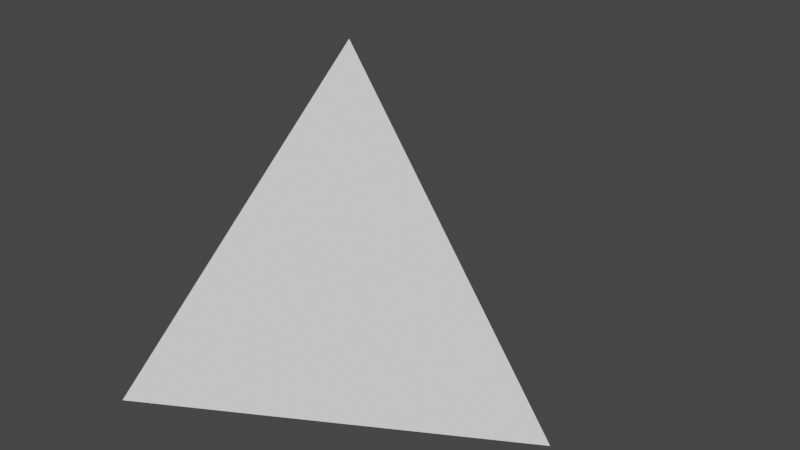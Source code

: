 # Source: RubikTetrahedronShell.blend  (saved by Blender 3.6.11; exported with 4.5.12 LTS)
import bpy
from mathutils import Matrix  # noqa: F401  (used for matrix-valued properties, if any)

bpy.ops.wm.read_factory_settings(use_empty=True)
scene = bpy.context.scene
scene.name = 'Scene'

# ---- collections
col_tetrahedronshell = bpy.data.collections.new('TetrahedronShell'); scene.collection.children.link(col_tetrahedronshell)

# ---- world
world_world = bpy.data.worlds.new('World'); scene.world = world_world
world_world.use_nodes = True; world_world.node_tree.nodes.clear()
_N = world_world.node_tree.nodes; _L = world_world.node_tree.links
n0 = _N.new('ShaderNodeOutputWorld'); n0.name = 'World Output'; n0.location = (300, 300)
n1 = _N.new('ShaderNodeBackground'); n1.name = 'Background'; n1.location = (10, 300)
n1.inputs[0].default_value = (0.05088, 0.05088, 0.05088, 1.0)
_L.new(n1.outputs[0], n0.inputs[0])
n0.is_active_output = True
world_world.color = (0.05088, 0.05088, 0.05088)
world_world.use_sun_shadow = False
world_world.sun_shadow_jitter_overblur = 0.0

# ---- meshes
me_solid_034 = bpy.data.meshes.new('Solid.034')
me_solid_034.from_pydata([(2.828, 0.0, -1.0), (1.417, 0.8147, -1.0), (1.412, -0.8178, -1.0)], [], [(0, 2, 1)])
me_solid_034.update()
me_solid_033 = bpy.data.meshes.new('Solid.033')
me_solid_033.from_pydata([(1.417, 0.8147, -1.0), (1.412, -0.8178, -1.0), (-0.001467, -0.001748, -1.0)], [], [(1, 2, 0)])
me_solid_033.update()
me_solid_017 = bpy.data.meshes.new('Solid.017')
me_solid_017.from_pydata([(-0.9425, 1.632, 0.3343), (-0.4712, 0.8162, 1.667), (0.4717, 0.8162, 0.3336)], [], [(1, 2, 0)])
me_solid_017.update()
me_solid_010 = bpy.data.meshes.new('Solid.010')
me_solid_010.from_pydata([(0.0, 0.0, 3.0), (-0.4712, 0.8162, 1.667), (0.943, 0.0, 1.666)], [], [(0, 2, 1)])
me_solid_010.update()
me_solid_012 = bpy.data.meshes.new('Solid.012')
me_solid_012.from_pydata([(1.886, 0.0, 0.3329), (0.943, 0.0, 1.666), (0.4717, 0.8162, 0.3336)], [], [(2, 1, 0)])
me_solid_012.update()
me_solid_011 = bpy.data.meshes.new('Solid.011')
me_solid_011.from_pydata([(-0.4712, 0.8162, 1.667), (0.943, 0.0, 1.666), (0.4717, 0.8162, 0.3336)], [], [(0, 1, 2)])
me_solid_011.update()
me_solid_019 = bpy.data.meshes.new('Solid.019')
me_solid_019.from_pydata([(-1.414, 2.449, -1.0), (-0.9425, 1.632, 0.3343), (0.001561, 1.632, -1.0)], [], [(1, 2, 0)])
me_solid_019.update()
me_solid_016 = bpy.data.meshes.new('Solid.016')
me_solid_016.from_pydata([(-0.9425, 1.632, 0.3343), (0.4717, 0.8162, 0.3336), (0.001561, 1.632, -1.0)], [], [(0, 1, 2)])
me_solid_016.update()
me_solid_014 = bpy.data.meshes.new('Solid.014')
me_solid_014.from_pydata([(2.828, 0.0, -1.0), (1.417, 0.8147, -1.0), (1.886, 0.0, 0.3329)], [], [(1, 2, 0)])
me_solid_014.update()
me_solid_013 = bpy.data.meshes.new('Solid.013')
me_solid_013.from_pydata([(1.417, 0.8147, -1.0), (1.886, 0.0, 0.3329), (0.4717, 0.8162, 0.3336)], [], [(2, 1, 0)])
me_solid_013.update()
me_solid_015 = bpy.data.meshes.new('Solid.015')
me_solid_015.from_pydata([(1.417, 0.8147, -1.0), (0.4717, 0.8162, 0.3336), (0.001561, 1.632, -1.0)], [], [(1, 0, 2)])
me_solid_015.update()
me_solid_020 = bpy.data.meshes.new('Solid.020')
me_solid_020.from_pydata([(0.0, 0.0, 3.0), (-0.4717, -0.817, 1.666), (-0.4712, 0.8162, 1.667)], [], [(0, 2, 1)])
me_solid_020.update()
me_solid_023 = bpy.data.meshes.new('Solid.023')
me_solid_023.from_pydata([(-0.9434, -1.634, 0.3317), (-0.4717, -0.817, 1.666), (-0.9429, -0.0007882, 0.333)], [], [(1, 2, 0)])
me_solid_023.update()
me_solid_022 = bpy.data.meshes.new('Solid.022')
me_solid_022.from_pydata([(-0.9425, 1.632, 0.3343), (-0.9429, -0.0007882, 0.333), (-0.4712, 0.8162, 1.667)], [], [(2, 0, 1)])
me_solid_022.update()
me_solid_021 = bpy.data.meshes.new('Solid.021')
me_solid_021.from_pydata([(-0.4717, -0.817, 1.666), (-0.9429, -0.0007882, 0.333), (-0.4712, 0.8162, 1.667)], [], [(2, 1, 0)])
me_solid_021.update()
me_solid_028 = bpy.data.meshes.new('Solid.028')
me_solid_028.from_pydata([(-1.414, -2.449, -1.0), (-0.9434, -1.634, 0.3317), (-1.414, -0.8146, -1.0)], [], [(1, 2, 0)])
me_solid_028.update()
me_solid_024 = bpy.data.meshes.new('Solid.024')
me_solid_024.from_pydata([(-0.9434, -1.634, 0.3317), (-0.9429, -0.0007882, 0.333), (-1.414, -0.8146, -1.0)], [], [(1, 2, 0)])
me_solid_024.update()
me_solid_027 = bpy.data.meshes.new('Solid.027')
me_solid_027.from_pydata([(-1.414, 2.449, -1.0), (-0.9425, 1.632, 0.3343), (-1.414, 0.8202, -1.0)], [], [(1, 0, 2)])
me_solid_027.update()
me_solid_026 = bpy.data.meshes.new('Solid.026')
me_solid_026.from_pydata([(-0.9425, 1.632, 0.3343), (-0.9429, -0.0007882, 0.333), (-1.414, 0.8202, -1.0)], [], [(0, 2, 1)])
me_solid_026.update()
me_solid_025 = bpy.data.meshes.new('Solid.025')
me_solid_025.from_pydata([(-0.9429, -0.0007882, 0.333), (-1.414, 0.8202, -1.0), (-1.414, -0.8146, -1.0)], [], [(0, 1, 2)])
me_solid_025.update()
me_solid_001 = bpy.data.meshes.new('Solid.001')
me_solid_001.from_pydata([(0.0, 0.0, 3.0), (-0.4717, -0.817, 1.666), (0.943, 0.0, 1.666)], [], [(0, 1, 2)])
me_solid_001.update()
me_solid_003 = bpy.data.meshes.new('Solid.003')
me_solid_003.from_pydata([(0.4713, -0.817, 0.3323), (1.886, 0.0, 0.3329), (0.943, 0.0, 1.666)], [], [(2, 0, 1)])
me_solid_003.update()
me_solid_004 = bpy.data.meshes.new('Solid.004')
me_solid_004.from_pydata([(-0.9434, -1.634, 0.3317), (-0.4717, -0.817, 1.666), (0.4713, -0.817, 0.3323)], [], [(1, 0, 2)])
me_solid_004.update()
me_solid_002 = bpy.data.meshes.new('Solid.002')
me_solid_002.from_pydata([(-0.4717, -0.817, 1.666), (0.4713, -0.817, 0.3323), (0.943, 0.0, 1.666)], [], [(0, 1, 2)])
me_solid_002.update()
me_solid_009 = bpy.data.meshes.new('Solid.009')
me_solid_009.from_pydata([(2.828, 0.0, -1.0), (1.412, -0.8178, -1.0), (1.886, 0.0, 0.3329)], [], [(2, 1, 0)])
me_solid_009.update()
me_solid_008 = bpy.data.meshes.new('Solid.008')
me_solid_008.from_pydata([(0.4713, -0.817, 0.3323), (1.412, -0.8178, -1.0), (1.886, 0.0, 0.3329)], [], [(0, 1, 2)])
me_solid_008.update()
me_solid_006 = bpy.data.meshes.new('Solid.006')
me_solid_006.from_pydata([(-1.414, -2.449, -1.0), (-0.9434, -1.634, 0.3317), (-0.004495, -1.636, -1.0)], [], [(1, 0, 2)])
me_solid_006.update()
me_solid_005 = bpy.data.meshes.new('Solid.005')
me_solid_005.from_pydata([(-0.9434, -1.634, 0.3317), (-0.004495, -1.636, -1.0), (0.4713, -0.817, 0.3323)], [], [(0, 1, 2)])
me_solid_005.update()
me_solid_007 = bpy.data.meshes.new('Solid.007')
me_solid_007.from_pydata([(-0.004495, -1.636, -1.0), (0.4713, -0.817, 0.3323), (1.412, -0.8178, -1.0)], [], [(1, 0, 2)])
me_solid_007.update()
me_solid_037 = bpy.data.meshes.new('Solid.037')
me_solid_037.from_pydata([(-1.414, 2.449, -1.0), (0.001561, 1.632, -1.0), (-1.414, 0.8202, -1.0)], [], [(1, 2, 0)])
me_solid_037.update()
me_solid_031 = bpy.data.meshes.new('Solid.031')
me_solid_031.from_pydata([(-1.414, 0.8202, -1.0), (-0.001467, -0.001748, -1.0), (-1.414, -0.8146, -1.0)], [], [(1, 2, 0)])
me_solid_031.update()
me_solid_035 = bpy.data.meshes.new('Solid.035')
me_solid_035.from_pydata([(1.417, 0.8147, -1.0), (0.001561, 1.632, -1.0), (-0.001467, -0.001748, -1.0)], [], [(0, 2, 1)])
me_solid_035.update()
me_solid_036 = bpy.data.meshes.new('Solid.036')
me_solid_036.from_pydata([(0.001561, 1.632, -1.0), (-1.414, 0.8202, -1.0), (-0.001467, -0.001748, -1.0)], [], [(2, 1, 0)])
me_solid_036.update()
me_solid_029 = bpy.data.meshes.new('Solid.029')
me_solid_029.from_pydata([(-1.414, -2.449, -1.0), (-0.004495, -1.636, -1.0), (-1.414, -0.8146, -1.0)], [], [(1, 0, 2)])
me_solid_029.update()
me_solid_030 = bpy.data.meshes.new('Solid.030')
me_solid_030.from_pydata([(-0.004495, -1.636, -1.0), (-0.001467, -0.001748, -1.0), (-1.414, -0.8146, -1.0)], [], [(0, 2, 1)])
me_solid_030.update()
me_solid_032 = bpy.data.meshes.new('Solid.032')
me_solid_032.from_pydata([(-0.004495, -1.636, -1.0), (1.412, -0.8178, -1.0), (-0.001467, -0.001748, -1.0)], [], [(1, 0, 2)])
me_solid_032.update()

# ---- objects
ob_downbottomleftcorner = bpy.data.objects.new('DownBottomLeftCorner', me_solid_034)
ob_downbottomleft = bpy.data.objects.new('DownBottomLeft', me_solid_033)
ob_rightmiddleright = bpy.data.objects.new('RightMiddleRight', me_solid_017)
ob_righttop = bpy.data.objects.new('RightTop', me_solid_010)
ob_rightmiddleleft = bpy.data.objects.new('RightMiddleLeft', me_solid_012)
ob_rightmiddle = bpy.data.objects.new('RightMiddle', me_solid_011)
ob_rightbottomrightcorner = bpy.data.objects.new('RightBottomRightCorner', me_solid_019)
ob_rightbottomright = bpy.data.objects.new('RightBottomRight', me_solid_016)
ob_rightbottomleftcorner = bpy.data.objects.new('RightBottomLeftCorner', me_solid_014)
ob_rightbottomleft = bpy.data.objects.new('RightBottomLeft', me_solid_013)
ob_rightbottom = bpy.data.objects.new('RightBottom', me_solid_015)
ob_lefttop = bpy.data.objects.new('LeftTop', me_solid_020)
ob_leftmiddleright = bpy.data.objects.new('LeftMiddleRight', me_solid_023)
ob_leftmiddleleft = bpy.data.objects.new('LeftMiddleLeft', me_solid_022)
ob_leftmiddle = bpy.data.objects.new('LeftMiddle', me_solid_021)
ob_leftbottomrightcorner = bpy.data.objects.new('LeftBottomRightCorner', me_solid_028)
ob_leftbottomright = bpy.data.objects.new('LeftBottomRight', me_solid_024)
ob_leftbottomleftcorner = bpy.data.objects.new('LeftBottomLeftCorner', me_solid_027)
ob_leftbottomleft = bpy.data.objects.new('LeftBottomLeft', me_solid_026)
ob_leftbottom = bpy.data.objects.new('LeftBottom', me_solid_025)
ob_fronttop = bpy.data.objects.new('FrontTop', me_solid_001)
ob_frontmiddleright = bpy.data.objects.new('FrontMiddleRight', me_solid_003)
ob_frontmiddleleft = bpy.data.objects.new('FrontMiddleLeft', me_solid_004)
ob_frontmiddle = bpy.data.objects.new('FrontMiddle', me_solid_002)
ob_frontbottomrightcorner = bpy.data.objects.new('FrontBottomRightCorner', me_solid_009)
ob_frontbottomright = bpy.data.objects.new('FrontBottomRight', me_solid_008)
ob_frontbottomleftcorner = bpy.data.objects.new('FrontBottomLeftCorner', me_solid_006)
ob_frontbottomleft = bpy.data.objects.new('FrontBottomLeft', me_solid_005)
ob_frontbottom = bpy.data.objects.new('FrontBottom', me_solid_007)
ob_downtop = bpy.data.objects.new('DownTop', me_solid_037)
ob_downmiddleright = bpy.data.objects.new('DownMiddleRight', me_solid_031)
ob_downmiddleleft = bpy.data.objects.new('DownMiddleLeft', me_solid_035)
ob_downmiddle = bpy.data.objects.new('DownMiddle', me_solid_036)
ob_downbottomrightcorner = bpy.data.objects.new('DownBottomRightCorner', me_solid_029)
ob_downbottomright = bpy.data.objects.new('DownBottomRight', me_solid_030)
ob_downbottom = bpy.data.objects.new('DownBottom', me_solid_032)

# ---- transforms, parenting, visibility, modifiers, constraints
ob_downbottomleftcorner.location = (0.0, 0.0, 0.0)
ob_downbottomleftcorner.scale = (1.005, 1.005, 1.005)
ob_downbottomleft.location = (0.0, 0.0, 0.0)
ob_downbottomleft.scale = (1.005, 1.005, 1.005)
ob_rightmiddleright.location = (0.0, 0.0, 0.0)
ob_rightmiddleright.scale = (1.005, 1.005, 1.005)
ob_righttop.location = (0.0, 0.0, 0.0)
ob_righttop.scale = (1.005, 1.005, 1.005)
ob_rightmiddleleft.location = (0.0, 0.0, 0.0)
ob_rightmiddleleft.scale = (1.005, 1.005, 1.005)
ob_rightmiddle.location = (0.0, 0.0, 0.0)
ob_rightmiddle.scale = (1.005, 1.005, 1.005)
ob_rightbottomrightcorner.location = (0.0, 0.0, 0.0)
ob_rightbottomrightcorner.scale = (1.005, 1.005, 1.005)
ob_rightbottomright.location = (0.0, 0.0, 0.0)
ob_rightbottomright.scale = (1.005, 1.005, 1.005)
ob_rightbottomleftcorner.location = (0.0, 0.0, 0.0)
ob_rightbottomleftcorner.scale = (1.005, 1.005, 1.005)
ob_rightbottomleft.location = (0.0, 0.0, 0.0)
ob_rightbottomleft.scale = (1.005, 1.005, 1.005)
ob_rightbottom.location = (0.0, 0.0, 0.0)
ob_rightbottom.scale = (1.005, 1.005, 1.005)
ob_lefttop.location = (0.0, 0.0, 0.0)
ob_lefttop.scale = (1.005, 1.005, 1.005)
ob_leftmiddleright.location = (0.0, 0.0, 0.0)
ob_leftmiddleright.scale = (1.005, 1.005, 1.005)
ob_leftmiddleleft.location = (0.0, 0.0, 0.0)
ob_leftmiddleleft.scale = (1.005, 1.005, 1.005)
ob_leftmiddle.location = (0.0, 0.0, 0.0)
ob_leftmiddle.scale = (1.005, 1.005, 1.005)
ob_leftbottomrightcorner.location = (0.0, 0.0, 0.0)
ob_leftbottomrightcorner.scale = (1.005, 1.005, 1.005)
ob_leftbottomright.location = (0.0, 0.0, 0.0)
ob_leftbottomright.scale = (1.005, 1.005, 1.005)
ob_leftbottomleftcorner.location = (0.0, 0.0, 0.0)
ob_leftbottomleftcorner.scale = (1.005, 1.005, 1.005)
ob_leftbottomleft.location = (0.0, 0.0, 0.0)
ob_leftbottomleft.scale = (1.005, 1.005, 1.005)
ob_leftbottom.location = (0.0, 0.0, 0.0)
ob_leftbottom.scale = (1.005, 1.005, 1.005)
ob_fronttop.location = (0.0, 0.0, 0.0)
ob_fronttop.scale = (1.005, 1.005, 1.005)
ob_frontmiddleright.location = (0.0, 0.0, 0.0)
ob_frontmiddleright.scale = (1.005, 1.005, 1.005)
ob_frontmiddleleft.location = (0.0, 0.0, 0.0)
ob_frontmiddleleft.scale = (1.005, 1.005, 1.005)
ob_frontmiddle.location = (0.0, 0.0, 0.0)
ob_frontmiddle.scale = (1.005, 1.005, 1.005)
ob_frontbottomrightcorner.location = (0.0, 0.0, 0.0)
ob_frontbottomrightcorner.scale = (1.005, 1.005, 1.005)
ob_frontbottomright.location = (0.0, 0.0, 0.0)
ob_frontbottomright.scale = (1.005, 1.005, 1.005)
ob_frontbottomleftcorner.location = (0.0, 0.0, 0.0)
ob_frontbottomleftcorner.scale = (1.005, 1.005, 1.005)
ob_frontbottomleft.location = (0.0, 0.0, 0.0)
ob_frontbottomleft.scale = (1.005, 1.005, 1.005)
ob_frontbottom.location = (0.0, 0.0, 0.0)
ob_frontbottom.scale = (1.005, 1.005, 1.005)
ob_downtop.location = (0.0, 0.0, 0.0)
ob_downtop.scale = (1.005, 1.005, 1.005)
ob_downmiddleright.location = (0.0, 0.0, 0.0)
ob_downmiddleright.scale = (1.005, 1.005, 1.005)
ob_downmiddleleft.location = (0.0, 0.0, 0.0)
ob_downmiddleleft.scale = (1.005, 1.005, 1.005)
ob_downmiddle.location = (0.0, 0.0, 0.0)
ob_downmiddle.scale = (1.005, 1.005, 1.005)
ob_downbottomrightcorner.location = (0.0, 0.0, 0.0)
ob_downbottomrightcorner.scale = (1.005, 1.005, 1.005)
ob_downbottomright.location = (0.0, 0.0, 0.0)
ob_downbottomright.scale = (1.005, 1.005, 1.005)
ob_downbottom.location = (0.0, 0.0, 0.0)
ob_downbottom.scale = (1.005, 1.005, 1.005)

# ---- collection membership
col_tetrahedronshell.objects.link(ob_downbottomleftcorner)
col_tetrahedronshell.objects.link(ob_downbottomleft)
col_tetrahedronshell.objects.link(ob_rightmiddleright)
col_tetrahedronshell.objects.link(ob_righttop)
col_tetrahedronshell.objects.link(ob_rightmiddleleft)
col_tetrahedronshell.objects.link(ob_rightmiddle)
col_tetrahedronshell.objects.link(ob_rightbottomrightcorner)
col_tetrahedronshell.objects.link(ob_rightbottomright)
col_tetrahedronshell.objects.link(ob_rightbottomleftcorner)
col_tetrahedronshell.objects.link(ob_rightbottomleft)
col_tetrahedronshell.objects.link(ob_rightbottom)
col_tetrahedronshell.objects.link(ob_lefttop)
col_tetrahedronshell.objects.link(ob_leftmiddleright)
col_tetrahedronshell.objects.link(ob_leftmiddleleft)
col_tetrahedronshell.objects.link(ob_leftmiddle)
col_tetrahedronshell.objects.link(ob_leftbottomrightcorner)
col_tetrahedronshell.objects.link(ob_leftbottomright)
col_tetrahedronshell.objects.link(ob_leftbottomleftcorner)
col_tetrahedronshell.objects.link(ob_leftbottomleft)
col_tetrahedronshell.objects.link(ob_leftbottom)
col_tetrahedronshell.objects.link(ob_fronttop)
col_tetrahedronshell.objects.link(ob_frontmiddleright)
col_tetrahedronshell.objects.link(ob_frontmiddleleft)
col_tetrahedronshell.objects.link(ob_frontmiddle)
col_tetrahedronshell.objects.link(ob_frontbottomrightcorner)
col_tetrahedronshell.objects.link(ob_frontbottomright)
col_tetrahedronshell.objects.link(ob_frontbottomleftcorner)
col_tetrahedronshell.objects.link(ob_frontbottomleft)
col_tetrahedronshell.objects.link(ob_frontbottom)
col_tetrahedronshell.objects.link(ob_downtop)
col_tetrahedronshell.objects.link(ob_downmiddleright)
col_tetrahedronshell.objects.link(ob_downmiddleleft)
col_tetrahedronshell.objects.link(ob_downmiddle)
col_tetrahedronshell.objects.link(ob_downbottomrightcorner)
col_tetrahedronshell.objects.link(ob_downbottomright)
col_tetrahedronshell.objects.link(ob_downbottom)

# ---- scene / render settings (as saved in the file)
scene.frame_start = 1; scene.frame_end = 250; scene.frame_set(1)
scene.render.engine = 'BLENDER_EEVEE_NEXT'
scene.cycles.sampling_pattern = 'TABULATED_SOBOL'
scene.view_settings.view_transform = 'Filmic'
bpy.context.view_layer.update()

# ---- added for rendering (the .blend has no active camera and no usable light): camera, sun
cam_auto = bpy.data.cameras.new('AutoCamera')
cam_auto.lens = 50.0
cam_auto.sensor_width = 36.0
cam_auto.clip_end = 1000.0
ob_auto_camera = bpy.data.objects.new('AutoCamera', cam_auto)
scene.collection.objects.link(ob_auto_camera)
ob_auto_camera.location = (7.79217, -8.49784, 6.67023)
ob_auto_camera.rotation_euler = (1.09748, -7.21219e-08, 0.694738)
scene.camera = ob_auto_camera
light_auto_sun = bpy.data.lights.new('AutoSun', 'SUN')
light_auto_sun.energy = 3.0
light_auto_sun.angle = 0.0523599
ob_auto_sun = bpy.data.objects.new('AutoSun', light_auto_sun)
scene.collection.objects.link(ob_auto_sun)
ob_auto_sun.rotation_euler = (0.872665, 0.174533, 0.523599)
bpy.context.view_layer.update()
